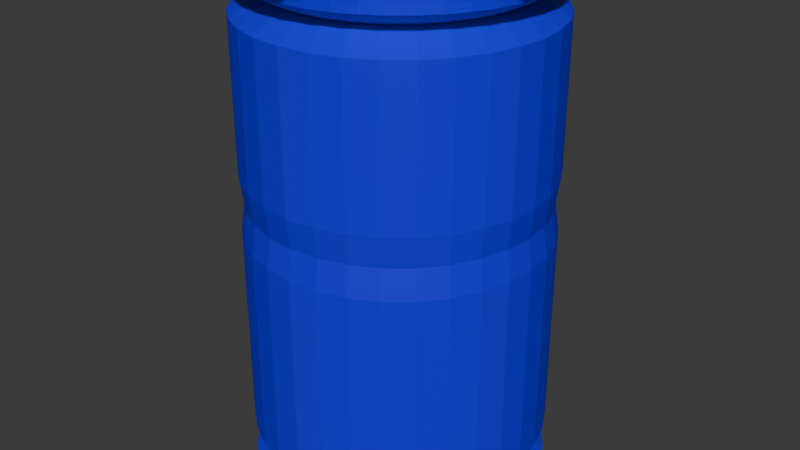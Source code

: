 # Source: cuboazul.blend  (saved by Blender 4.5.90; exported with 4.5.12 LTS)
import bpy
from mathutils import Matrix  # noqa: F401  (used for matrix-valued properties, if any)

bpy.ops.wm.read_factory_settings(use_empty=True)
scene = bpy.context.scene
scene.name = 'Scene'

# ---- collections
col_collection = bpy.data.collections.new('Collection'); scene.collection.children.link(col_collection)

# ---- materials (node trees are filled in below, after node groups)
mat_material_004 = bpy.data.materials.new('Material.004')

# ---- material node trees
mat_material_004.use_nodes = True; mat_material_004.node_tree.nodes.clear()
_N = mat_material_004.node_tree.nodes; _L = mat_material_004.node_tree.links
n0 = _N.new('ShaderNodeBsdfPrincipled'); n0.name = 'Principled BSDF'; n0.location = (-200, 100)
n0.inputs[0].default_value = (0.005851, 0.0, 0.8001, 1.0)
n1 = _N.new('ShaderNodeOutputMaterial'); n1.name = 'Material Output'; n1.location = (200, 100)
_L.new(n0.outputs[0], n1.inputs[0])
n1.is_active_output = True

# ---- world
world_world = bpy.data.worlds.new('World'); scene.world = world_world
world_world.use_nodes = True; world_world.node_tree.nodes.clear()
_N = world_world.node_tree.nodes; _L = world_world.node_tree.links
n0 = _N.new('ShaderNodeOutputWorld'); n0.name = 'World Output'; n0.location = (200, 100)
n1 = _N.new('ShaderNodeBackground'); n1.name = 'Background'; n1.location = (-200, 100)
n1.inputs[0].default_value = (0.05088, 0.05088, 0.05088, 1.0)
_L.new(n1.outputs[0], n0.inputs[0])
n0.is_active_output = True
world_world.color = (0.05088, 0.05088, 0.05088)
world_world.sun_shadow_jitter_overblur = 0.0

# ---- meshes
me_cylinder_003 = bpy.data.meshes.new('Cylinder.003')
me_cylinder_003.from_pydata([(0.0, 1.0, -1.0), (0.0, 1.0, 1.0), (0.1951, 0.9808, -1.0), (0.1951, 0.9808, 1.0), (0.3827, 0.9239, -1.0), (0.3827, 0.9239, 1.0), (0.5556, 0.8315, -1.0), (0.5556, 0.8315, 1.0), (0.7071, 0.7071, -1.0), (0.7071, 0.7071, 1.0), (0.8315, 0.5556, -1.0), (0.8315, 0.5556, 1.0), (0.9239, 0.3827, -1.0), (0.9239, 0.3827, 1.0), (0.9808, 0.1951, -1.0), (0.9808, 0.1951, 1.0), (1.0, 0.0, -1.0), (1.0, 0.0, 1.0), (0.9808, -0.1951, -1.0), (0.9808, -0.1951, 1.0), (0.9239, -0.3827, -1.0), (0.9239, -0.3827, 1.0), (0.8315, -0.5556, -1.0), (0.8315, -0.5556, 1.0), (0.7071, -0.7071, -1.0), (0.7071, -0.7071, 1.0), (0.5556, -0.8315, -1.0), (0.5556, -0.8315, 1.0), (0.3827, -0.9239, -1.0), (0.3827, -0.9239, 1.0), (0.1951, -0.9808, -1.0), (0.1951, -0.9808, 1.0), (0.0, -1.0, -1.0), (0.0, -1.0, 1.0), (-0.1951, -0.9808, -1.0), (-0.1951, -0.9808, 1.0), (-0.3827, -0.9239, -1.0), (-0.3827, -0.9239, 1.0), (-0.5556, -0.8315, -1.0), (-0.5556, -0.8315, 1.0), (-0.7071, -0.7071, -1.0), (-0.7071, -0.7071, 1.0), (-0.8315, -0.5556, -1.0), (-0.8315, -0.5556, 1.0), (-0.9239, -0.3827, -1.0), (-0.9239, -0.3827, 1.0), (-0.9808, -0.1951, -1.0), (-0.9808, -0.1951, 1.0), (-1.0, 0.0, -1.0), (-1.0, 0.0, 1.0), (-0.9808, 0.1951, -1.0), (-0.9808, 0.1951, 1.0), (-0.9239, 0.3827, -1.0), (-0.9239, 0.3827, 1.0), (-0.8315, 0.5556, -1.0), (-0.8315, 0.5556, 1.0), (-0.7071, 0.7071, -1.0), (-0.7071, 0.7071, 1.0), (-0.5556, 0.8315, -1.0), (-0.5556, 0.8315, 1.0), (-0.3827, 0.9239, -1.0), (-0.3827, 0.9239, 1.0), (-0.1951, 0.9808, -1.0), (-0.1951, 0.9808, 1.0), (1.289e-08, 0.7837, -0.8955), (0.1529, 0.7687, -0.8955), (0.2999, 0.7241, -0.8955), (0.4354, 0.6516, -0.8955), (0.5542, 0.5542, -0.8955), (0.6516, 0.4354, -0.8955), (0.7241, 0.2999, -0.8955), (0.7687, 0.1529, -0.8955), (0.7837, -2.063e-07, -0.8955), (0.7687, -0.1529, -0.8955), (0.7241, -0.2999, -0.8955), (0.6516, -0.4354, -0.8955), (0.5542, -0.5542, -0.8955), (0.4354, -0.6516, -0.8955), (0.2999, -0.7241, -0.8955), (0.1529, -0.7687, -0.8955), (1.289e-08, -0.7837, -0.8955), (-0.1529, -0.7687, -0.8955), (-0.2999, -0.7241, -0.8955), (-0.4354, -0.6516, -0.8955), (-0.5542, -0.5542, -0.8955), (-0.6516, -0.4354, -0.8955), (-0.7241, -0.2999, -0.8955), (-0.7687, -0.1529, -0.8955), (-0.7837, -2.063e-07, -0.8955), (-0.7687, 0.1529, -0.8955), (-0.7241, 0.2999, -0.8955), (-0.6516, 0.4354, -0.8955), (-0.5542, 0.5542, -0.8955), (-0.4354, 0.6516, -0.8955), (-0.2999, 0.7241, -0.8955), (-0.1529, 0.7687, -0.8955), (0.0, 1.0, -0.8275), (0.1951, 0.9808, -0.8275), (0.3827, 0.9239, -0.8275), (0.5556, 0.8315, -0.8275), (0.7071, 0.7071, -0.8275), (0.8315, 0.5556, -0.8275), (0.9239, 0.3827, -0.8275), (0.9808, 0.1951, -0.8275), (1.0, 0.0, -0.8275), (0.9808, -0.1951, -0.8275), (0.9239, -0.3827, -0.8275), (0.8315, -0.5556, -0.8275), (0.7071, -0.7071, -0.8275), (0.5556, -0.8315, -0.8275), (0.3827, -0.9239, -0.8275), (0.1951, -0.9808, -0.8275), (0.0, -1.0, -0.8275), (-0.1951, -0.9808, -0.8275), (-0.3827, -0.9239, -0.8275), (-0.5556, -0.8315, -0.8275), (-0.7071, -0.7071, -0.8275), (-0.8315, -0.5556, -0.8275), (-0.9239, -0.3827, -0.8275), (-0.9808, -0.1951, -0.8275), (-1.0, 0.0, -0.8275), (-0.9808, 0.1951, -0.8275), (-0.9239, 0.3827, -0.8275), (-0.8315, 0.5556, -0.8275), (-0.7071, 0.7071, -0.8275), (-0.5556, 0.8315, -0.8275), (-0.3827, 0.9239, -0.8275), (-0.1951, 0.9808, -0.8275), (1.085e-08, 0.818, 0.9395), (0.1596, 0.8023, 0.9395), (0.3131, 0.7558, 0.9395), (0.4545, 0.6802, 0.9395), (0.5784, 0.5784, 0.9395), (0.6802, 0.4545, 0.9395), (0.7558, 0.313, 0.9395), (0.8023, 0.1596, 0.9395), (0.818, -1.735e-07, 0.9395), (0.8023, -0.1596, 0.9395), (0.7558, -0.3131, 0.9395), (0.6802, -0.4545, 0.9395), (0.5784, -0.5784, 0.9395), (0.4545, -0.6802, 0.9395), (0.3131, -0.7558, 0.9395), (0.1596, -0.8023, 0.9395), (1.085e-08, -0.818, 0.9395), (-0.1596, -0.8023, 0.9395), (-0.3131, -0.7558, 0.9395), (-0.4545, -0.6802, 0.9395), (-0.5784, -0.5784, 0.9395), (-0.6802, -0.4545, 0.9395), (-0.7558, -0.3131, 0.9395), (-0.8023, -0.1596, 0.9395), (-0.818, -1.735e-07, 0.9395), (-0.8023, 0.1596, 0.9395), (-0.7558, 0.313, 0.9395), (-0.6802, 0.4545, 0.9395), (-0.5784, 0.5784, 0.9395), (-0.4545, 0.6802, 0.9395), (-0.3131, 0.7558, 0.9395), (-0.1596, 0.8023, 0.9395), (0.1951, 0.9808, 0.863), (0.3827, 0.9239, 0.863), (0.5556, 0.8315, 0.863), (0.7071, 0.7071, 0.863), (0.8315, 0.5556, 0.863), (0.9239, 0.3827, 0.863), (0.9808, 0.1951, 0.863), (1.0, 0.0, 0.863), (0.9808, -0.1951, 0.863), (0.9239, -0.3827, 0.863), (0.8315, -0.5556, 0.863), (0.7071, -0.7071, 0.863), (0.5556, -0.8315, 0.863), (0.3827, -0.9239, 0.863), (0.1951, -0.9808, 0.863), (0.0, -1.0, 0.863), (-0.1951, -0.9808, 0.863), (-0.3827, -0.9239, 0.863), (-0.5556, -0.8315, 0.863), (-0.7071, -0.7071, 0.863), (-0.8315, -0.5556, 0.863), (-0.9239, -0.3827, 0.863), (-0.9808, -0.1951, 0.863), (-1.0, 0.0, 0.863), (-0.9808, 0.1951, 0.863), (-0.9239, 0.3827, 0.863), (-0.8315, 0.5556, 0.863), (-0.7071, 0.7071, 0.863), (-0.5556, 0.8315, 0.863), (-0.3827, 0.9239, 0.863), (-0.1951, 0.9808, 0.863), (0.0, 1.0, 0.863), (0.1951, 0.9808, 0.2585), (0.3827, 0.9239, 0.2585), (0.5556, 0.8315, 0.2585), (0.7071, 0.7071, 0.2585), (0.8315, 0.5556, 0.2585), (0.9239, 0.3827, 0.2585), (0.9808, 0.1951, 0.2585), (1.0, 0.0, 0.2585), (0.9808, -0.1951, 0.2585), (0.9239, -0.3827, 0.2585), (0.8315, -0.5556, 0.2585), (0.7071, -0.7071, 0.2585), (0.5556, -0.8315, 0.2585), (0.3827, -0.9239, 0.2585), (0.1951, -0.9808, 0.2585), (0.0, -1.0, 0.2585), (-0.1951, -0.9808, 0.2585), (-0.3827, -0.9239, 0.2585), (-0.5556, -0.8315, 0.2585), (-0.7071, -0.7071, 0.2585), (-0.8315, -0.5556, 0.2585), (-0.9239, -0.3827, 0.2585), (-0.9808, -0.1951, 0.2585), (-1.0, 0.0, 0.2585), (-0.9808, 0.1951, 0.2585), (-0.9239, 0.3827, 0.2585), (-0.8315, 0.5556, 0.2585), (-0.7071, 0.7071, 0.2585), (-0.5556, 0.8315, 0.2585), (-0.3827, 0.9239, 0.2585), (-0.1951, 0.9808, 0.2585), (0.0, 1.0, 0.2585), (0.1951, 0.9808, 0.01636), (0.3827, 0.9239, 0.01636), (0.5556, 0.8315, 0.01636), (0.7071, 0.7071, 0.01636), (0.8315, 0.5556, 0.01636), (0.9239, 0.3827, 0.01636), (0.9808, 0.1951, 0.01636), (1.0, 0.0, 0.01636), (0.9808, -0.1951, 0.01636), (0.9239, -0.3827, 0.01636), (0.8315, -0.5556, 0.01636), (0.7071, -0.7071, 0.01636), (0.5556, -0.8315, 0.01636), (0.3827, -0.9239, 0.01636), (0.1951, -0.9808, 0.01636), (0.0, -1.0, 0.01636), (-0.1951, -0.9808, 0.01636), (-0.3827, -0.9239, 0.01636), (-0.5556, -0.8315, 0.01636), (-0.7071, -0.7071, 0.01636), (-0.8315, -0.5556, 0.01636), (-0.9239, -0.3827, 0.01636), (-0.9808, -0.1951, 0.01636), (-1.0, 0.0, 0.01636), (-0.9808, 0.1951, 0.01636), (-0.9239, 0.3827, 0.01636), (-0.8315, 0.5556, 0.01636), (-0.7071, 0.7071, 0.01636), (-0.5556, 0.8315, 0.01636), (-0.3827, 0.9239, 0.01636), (-0.1951, 0.9808, 0.01636), (0.0, 1.0, 0.01636), (1.716e-09, 0.9712, 0.1356), (0.1895, 0.9525, 0.1356), (0.3717, 0.8973, 0.1356), (0.5396, 0.8075, 0.1356), (0.6867, 0.6867, 0.1356), (0.8075, 0.5396, 0.1356), (0.8973, 0.3717, 0.1356), (0.9525, 0.1895, 0.1356), (0.9712, -2.746e-08, 0.1356), (0.9525, -0.1895, 0.1356), (0.8973, -0.3717, 0.1356), (0.8075, -0.5396, 0.1356), (0.6867, -0.6867, 0.1356), (0.5396, -0.8075, 0.1356), (0.3717, -0.8973, 0.1356), (0.1895, -0.9525, 0.1356), (1.716e-09, -0.9712, 0.1356), (-0.1895, -0.9525, 0.1356), (-0.3717, -0.8973, 0.1356), (-0.5396, -0.8075, 0.1356), (-0.6867, -0.6867, 0.1356), (-0.8075, -0.5396, 0.1356), (-0.8973, -0.3717, 0.1356), (-0.9525, -0.1895, 0.1356), (-0.9712, -2.746e-08, 0.1356), (-0.9525, 0.1895, 0.1356), (-0.8973, 0.3717, 0.1356), (-0.8075, 0.5396, 0.1356), (-0.6867, 0.6867, 0.1356), (-0.5396, 0.8075, 0.1356), (-0.3717, 0.8973, 0.1356), (-0.1895, 0.9525, 0.1356)], [], [(128, 1, 3, 129), (129, 3, 5, 130), (130, 5, 7, 131), (131, 7, 9, 132), (132, 9, 11, 133), (133, 11, 13, 134), (134, 13, 15, 135), (135, 15, 17, 136), (136, 17, 19, 137), (137, 19, 21, 138), (138, 21, 23, 139), (139, 23, 25, 140), (140, 25, 27, 141), (141, 27, 29, 142), (142, 29, 31, 143), (143, 31, 33, 144), (144, 33, 35, 145), (145, 35, 37, 146), (146, 37, 39, 147), (147, 39, 41, 148), (148, 41, 43, 149), (149, 43, 45, 150), (150, 45, 47, 151), (151, 47, 49, 152), (152, 49, 51, 153), (153, 51, 53, 154), (154, 53, 55, 155), (155, 55, 57, 156), (156, 57, 59, 157), (157, 59, 61, 158), (158, 61, 63, 159), (159, 63, 1, 128), (0, 2, 4, 6, 8, 10, 12, 14, 16, 18, 20, 22, 24, 26, 28, 30, 32, 34, 36, 38, 40, 42, 44, 46, 48, 50, 52, 54, 56, 58, 60, 62), (62, 95, 64, 0), (60, 94, 95, 62), (58, 93, 94, 60), (56, 92, 93, 58), (54, 91, 92, 56), (52, 90, 91, 54), (50, 89, 90, 52), (48, 88, 89, 50), (46, 87, 88, 48), (44, 86, 87, 46), (42, 85, 86, 44), (40, 84, 85, 42), (38, 83, 84, 40), (36, 82, 83, 38), (34, 81, 82, 36), (32, 80, 81, 34), (30, 79, 80, 32), (28, 78, 79, 30), (26, 77, 78, 28), (24, 76, 77, 26), (22, 75, 76, 24), (20, 74, 75, 22), (18, 73, 74, 20), (16, 72, 73, 18), (14, 71, 72, 16), (12, 70, 71, 14), (10, 69, 70, 12), (8, 68, 69, 10), (6, 67, 68, 8), (4, 66, 67, 6), (2, 65, 66, 4), (0, 64, 65, 2), (95, 127, 96, 64), (94, 126, 127, 95), (93, 125, 126, 94), (92, 124, 125, 93), (91, 123, 124, 92), (90, 122, 123, 91), (89, 121, 122, 90), (88, 120, 121, 89), (87, 119, 120, 88), (86, 118, 119, 87), (85, 117, 118, 86), (84, 116, 117, 85), (83, 115, 116, 84), (82, 114, 115, 83), (81, 113, 114, 82), (80, 112, 113, 81), (79, 111, 112, 80), (78, 110, 111, 79), (77, 109, 110, 78), (76, 108, 109, 77), (75, 107, 108, 76), (74, 106, 107, 75), (73, 105, 106, 74), (72, 104, 105, 73), (71, 103, 104, 72), (70, 102, 103, 71), (69, 101, 102, 70), (68, 100, 101, 69), (67, 99, 100, 68), (66, 98, 99, 67), (65, 97, 98, 66), (64, 96, 97, 65), (190, 159, 128, 191), (189, 158, 159, 190), (188, 157, 158, 189), (187, 156, 157, 188), (186, 155, 156, 187), (185, 154, 155, 186), (184, 153, 154, 185), (183, 152, 153, 184), (182, 151, 152, 183), (181, 150, 151, 182), (180, 149, 150, 181), (179, 148, 149, 180), (178, 147, 148, 179), (177, 146, 147, 178), (176, 145, 146, 177), (175, 144, 145, 176), (174, 143, 144, 175), (173, 142, 143, 174), (172, 141, 142, 173), (171, 140, 141, 172), (170, 139, 140, 171), (169, 138, 139, 170), (168, 137, 138, 169), (167, 136, 137, 168), (166, 135, 136, 167), (165, 134, 135, 166), (164, 133, 134, 165), (163, 132, 133, 164), (162, 131, 132, 163), (161, 130, 131, 162), (160, 129, 130, 161), (191, 128, 129, 160), (223, 191, 160, 192), (192, 160, 161, 193), (193, 161, 162, 194), (194, 162, 163, 195), (195, 163, 164, 196), (196, 164, 165, 197), (197, 165, 166, 198), (198, 166, 167, 199), (199, 167, 168, 200), (200, 168, 169, 201), (201, 169, 170, 202), (202, 170, 171, 203), (203, 171, 172, 204), (204, 172, 173, 205), (205, 173, 174, 206), (206, 174, 175, 207), (207, 175, 176, 208), (208, 176, 177, 209), (209, 177, 178, 210), (210, 178, 179, 211), (211, 179, 180, 212), (212, 180, 181, 213), (213, 181, 182, 214), (214, 182, 183, 215), (215, 183, 184, 216), (216, 184, 185, 217), (217, 185, 186, 218), (218, 186, 187, 219), (219, 187, 188, 220), (220, 188, 189, 221), (221, 189, 190, 222), (222, 190, 191, 223), (287, 222, 223, 256), (286, 221, 222, 287), (285, 220, 221, 286), (284, 219, 220, 285), (283, 218, 219, 284), (282, 217, 218, 283), (281, 216, 217, 282), (280, 215, 216, 281), (279, 214, 215, 280), (278, 213, 214, 279), (277, 212, 213, 278), (276, 211, 212, 277), (275, 210, 211, 276), (274, 209, 210, 275), (273, 208, 209, 274), (272, 207, 208, 273), (271, 206, 207, 272), (270, 205, 206, 271), (269, 204, 205, 270), (268, 203, 204, 269), (267, 202, 203, 268), (266, 201, 202, 267), (265, 200, 201, 266), (264, 199, 200, 265), (263, 198, 199, 264), (262, 197, 198, 263), (261, 196, 197, 262), (260, 195, 196, 261), (259, 194, 195, 260), (258, 193, 194, 259), (257, 192, 193, 258), (256, 223, 192, 257), (96, 255, 224, 97), (97, 224, 225, 98), (98, 225, 226, 99), (99, 226, 227, 100), (100, 227, 228, 101), (101, 228, 229, 102), (102, 229, 230, 103), (103, 230, 231, 104), (104, 231, 232, 105), (105, 232, 233, 106), (106, 233, 234, 107), (107, 234, 235, 108), (108, 235, 236, 109), (109, 236, 237, 110), (110, 237, 238, 111), (111, 238, 239, 112), (112, 239, 240, 113), (113, 240, 241, 114), (114, 241, 242, 115), (115, 242, 243, 116), (116, 243, 244, 117), (117, 244, 245, 118), (118, 245, 246, 119), (119, 246, 247, 120), (120, 247, 248, 121), (121, 248, 249, 122), (122, 249, 250, 123), (123, 250, 251, 124), (124, 251, 252, 125), (125, 252, 253, 126), (126, 253, 254, 127), (127, 254, 255, 96), (255, 256, 257, 224), (224, 257, 258, 225), (225, 258, 259, 226), (226, 259, 260, 227), (227, 260, 261, 228), (228, 261, 262, 229), (229, 262, 263, 230), (230, 263, 264, 231), (231, 264, 265, 232), (232, 265, 266, 233), (233, 266, 267, 234), (234, 267, 268, 235), (235, 268, 269, 236), (236, 269, 270, 237), (237, 270, 271, 238), (238, 271, 272, 239), (239, 272, 273, 240), (240, 273, 274, 241), (241, 274, 275, 242), (242, 275, 276, 243), (243, 276, 277, 244), (244, 277, 278, 245), (245, 278, 279, 246), (246, 279, 280, 247), (247, 280, 281, 248), (248, 281, 282, 249), (249, 282, 283, 250), (250, 283, 284, 251), (251, 284, 285, 252), (252, 285, 286, 253), (253, 286, 287, 254), (254, 287, 256, 255)])
_uv = me_cylinder_003.uv_layers.new(name='UVMap')
_uv.uv.foreach_set('vector', [1.0, 0.9849, 1.0, 1.0, 0.9688, 1.0, 0.9688, 0.9849, 0.9688, 0.9849, 0.9688, 1.0, 0.9375, 1.0, 0.9375, 0.9849, 0.9375, 0.9849, 0.9375, 1.0, 0.9062, 1.0, 0.9062, 0.9849, 0.9062, 0.9849, 0.9062, 1.0, 0.875, 1.0, 0.875, 0.9849, 0.875, 0.9849, 0.875, 1.0, 0.8438, 1.0, 0.8438, 0.9849, 0.8438, 0.9849, 0.8438, 1.0, 0.8125, 1.0, 0.8125, 0.9849, 0.8125, 0.9849, 0.8125, 1.0, 0.7812, 1.0, 0.7812, 0.9849, 0.7812, 0.9849, 0.7812, 1.0, 0.75, 1.0, 0.75, 0.9849, 0.75, 0.9849, 0.75, 1.0, 0.7188, 1.0, 0.7188, 0.9849, 0.7188, 0.9849, 0.7188, 1.0, 0.6875, 1.0, 0.6875, 0.9849, 0.6875, 0.9849, 0.6875, 1.0, 0.6562, 1.0, 0.6562, 0.9849, 0.6562, 0.9849, 0.6562, 1.0, 0.625, 1.0, 0.625, 0.9849, 0.625, 0.9849, 0.625, 1.0, 0.5938, 1.0, 0.5938, 0.9849, 0.5938, 0.9849, 0.5938, 1.0, 0.5625, 1.0, 0.5625, 0.9849, 0.5625, 0.9849, 0.5625, 1.0, 0.5312, 1.0, 0.5312, 0.9849, 0.5312, 0.9849, 0.5312, 1.0, 0.5, 1.0, 0.5, 0.9849, 0.5, 0.9849, 0.5, 1.0, 0.4688, 1.0, 0.4688, 0.9849, 0.4688, 0.9849, 0.4688, 1.0, 0.4375, 1.0, 0.4375, 0.9849, 0.4375, 0.9849, 0.4375, 1.0, 0.4062, 1.0, 0.4062, 0.9849, 0.4062, 0.9849, 0.4062, 1.0, 0.375, 1.0, 0.375, 0.9849, 0.375, 0.9849, 0.375, 1.0, 0.3438, 1.0, 0.3438, 0.9849, 0.3438, 0.9849, 0.3438, 1.0, 0.3125, 1.0, 0.3125, 0.9849, 0.3125, 0.9849, 0.3125, 1.0, 0.2812, 1.0, 0.2812, 0.9849, 0.2812, 0.9849, 0.2812, 1.0, 0.25, 1.0, 0.25, 0.9849, 0.25, 0.9849, 0.25, 1.0, 0.2188, 1.0, 0.2188, 0.9849, 0.2188, 0.9849, 0.2188, 1.0, 0.1875, 1.0, 0.1875, 0.9849, 0.1875, 0.9849, 0.1875, 1.0, 0.1562, 1.0, 0.1562, 0.9849, 0.1562, 0.9849, 0.1562, 1.0, 0.125, 1.0, 0.125, 0.9849, 0.125, 0.9849, 0.125, 1.0, 0.09375, 1.0, 0.09375, 0.9849, 0.09375, 0.9849, 0.09375, 1.0, 0.0625, 1.0, 0.0625, 0.9849, 0.0625, 0.9849, 0.0625, 1.0, 0.03125, 1.0, 0.03125, 0.9849, 0.03125, 0.9849, 0.03125, 1.0, 0.0, 1.0, 0.0, 0.9849, 0.75, 0.49, 0.7968, 0.4854, 0.8418, 0.4717, 0.8833, 0.4496, 0.9197, 0.4197, 0.9496, 0.3833, 0.9717, 0.3418, 0.9854, 0.2968, 0.99, 0.25, 0.9854, 0.2032, 0.9717, 0.1582, 0.9496, 0.1167, 0.9197, 0.08029, 0.8833, 0.05045, 0.8418, 0.02827, 0.7968, 0.01461, 0.75, 0.01, 0.7032, 0.01461, 0.6582, 0.02827, 0.6167, 0.05045, 0.5803, 0.08029, 0.5504, 0.1167, 0.5283, 0.1582, 0.5146, 0.2032, 0.51, 0.25, 0.5146, 0.2968, 0.5283, 0.3418, 0.5504, 0.3833, 0.5803, 0.4197, 0.6167, 0.4496, 0.6582, 0.4717, 0.7032, 0.4854, 0.03125, 0.5, 0.03125, 0.5261, 0.0, 0.5261, 0.0, 0.5, 0.0625, 0.5, 0.0625, 0.5261, 0.03125, 0.5261, 0.03125, 0.5, 0.09375, 0.5, 0.09375, 0.5261, 0.0625, 0.5261, 0.0625, 0.5, 0.125, 0.5, 0.125, 0.5261, 0.09375, 0.5261, 0.09375, 0.5, 0.1562, 0.5, 0.1562, 0.5261, 0.125, 0.5261, 0.125, 0.5, 0.1875, 0.5, 0.1875, 0.5261, 0.1562, 0.5261, 0.1562, 0.5, 0.2188, 0.5, 0.2188, 0.5261, 0.1875, 0.5261, 0.1875, 0.5, 0.25, 0.5, 0.25, 0.5261, 0.2188, 0.5261, 0.2188, 0.5, 0.2812, 0.5, 0.2812, 0.5261, 0.25, 0.5261, 0.25, 0.5, 0.3125, 0.5, 0.3125, 0.5261, 0.2812, 0.5261, 0.2812, 0.5, 0.3438, 0.5, 0.3438, 0.5261, 0.3125, 0.5261, 0.3125, 0.5, 0.375, 0.5, 0.375, 0.5261, 0.3438, 0.5261, 0.3438, 0.5, 0.4062, 0.5, 0.4062, 0.5261, 0.375, 0.5261, 0.375, 0.5, 0.4375, 0.5, 0.4375, 0.5261, 0.4062, 0.5261, 0.4062, 0.5, 0.4688, 0.5, 0.4688, 0.5261, 0.4375, 0.5261, 0.4375, 0.5, 0.5, 0.5, 0.5, 0.5261, 0.4688, 0.5261, 0.4688, 0.5, 0.5312, 0.5, 0.5312, 0.5261, 0.5, 0.5261, 0.5, 0.5, 0.5625, 0.5, 0.5625, 0.5261, 0.5312, 0.5261, 0.5312, 0.5, 0.5938, 0.5, 0.5938, 0.5261, 0.5625, 0.5261, 0.5625, 0.5, 0.625, 0.5, 0.625, 0.5261, 0.5938, 0.5261, 0.5938, 0.5, 0.6562, 0.5, 0.6562, 0.5261, 0.625, 0.5261, 0.625, 0.5, 0.6875, 0.5, 0.6875, 0.5261, 0.6562, 0.5261, 0.6562, 0.5, 0.7188, 0.5, 0.7188, 0.5261, 0.6875, 0.5261, 0.6875, 0.5, 0.75, 0.5, 0.75, 0.5261, 0.7188, 0.5261, 0.7188, 0.5, 0.7812, 0.5, 0.7812, 0.5261, 0.75, 0.5261, 0.75, 0.5, 0.8125, 0.5, 0.8125, 0.5261, 0.7812, 0.5261, 0.7812, 0.5, 0.8438, 0.5, 0.8438, 0.5261, 0.8125, 0.5261, 0.8125, 0.5, 0.875, 0.5, 0.875, 0.5261, 0.8438, 0.5261, 0.8438, 0.5, 0.9062, 0.5, 0.9062, 0.5261, 0.875, 0.5261, 0.875, 0.5, 0.9375, 0.5, 0.9375, 0.5261, 0.9062, 0.5261, 0.9062, 0.5, 0.9688, 0.5, 0.9688, 0.5261, 0.9375, 0.5261, 0.9375, 0.5, 1.0, 0.5, 1.0, 0.5261, 0.9688, 0.5261, 0.9688, 0.5, 0.03125, 0.5261, 0.03125, 0.5431, 0.0, 0.5431, 0.0, 0.5261, 0.0625, 0.5261, 0.0625, 0.5431, 0.03125, 0.5431, 0.03125, 0.5261, 0.09375, 0.5261, 0.09375, 0.5431, 0.0625, 0.5431, 0.0625, 0.5261, 0.125, 0.5261, 0.125, 0.5431, 0.09375, 0.5431, 0.09375, 0.5261, 0.1562, 0.5261, 0.1562, 0.5431, 0.125, 0.5431, 0.125, 0.5261, 0.1875, 0.5261, 0.1875, 0.5431, 0.1562, 0.5431, 0.1562, 0.5261, 0.2188, 0.5261, 0.2188, 0.5431, 0.1875, 0.5431, 0.1875, 0.5261, 0.25, 0.5261, 0.25, 0.5431, 0.2188, 0.5431, 0.2188, 0.5261, 0.2812, 0.5261, 0.2812, 0.5431, 0.25, 0.5431, 0.25, 0.5261, 0.3125, 0.5261, 0.3125, 0.5431, 0.2812, 0.5431, 0.2812, 0.5261, 0.3438, 0.5261, 0.3438, 0.5431, 0.3125, 0.5431, 0.3125, 0.5261, 0.375, 0.5261, 0.375, 0.5431, 0.3438, 0.5431, 0.3438, 0.5261, 0.4062, 0.5261, 0.4062, 0.5431, 0.375, 0.5431, 0.375, 0.5261, 0.4375, 0.5261, 0.4375, 0.5431, 0.4062, 0.5431, 0.4062, 0.5261, 0.4688, 0.5261, 0.4688, 0.5431, 0.4375, 0.5431, 0.4375, 0.5261, 0.5, 0.5261, 0.5, 0.5431, 0.4688, 0.5431, 0.4688, 0.5261, 0.5312, 0.5261, 0.5312, 0.5431, 0.5, 0.5431, 0.5, 0.5261, 0.5625, 0.5261, 0.5625, 0.5431, 0.5312, 0.5431, 0.5312, 0.5261, 0.5938, 0.5261, 0.5938, 0.5431, 0.5625, 0.5431, 0.5625, 0.5261, 0.625, 0.5261, 0.625, 0.5431, 0.5938, 0.5431, 0.5938, 0.5261, 0.6562, 0.5261, 0.6562, 0.5431, 0.625, 0.5431, 0.625, 0.5261, 0.6875, 0.5261, 0.6875, 0.5431, 0.6562, 0.5431, 0.6562, 0.5261, 0.7188, 0.5261, 0.7188, 0.5431, 0.6875, 0.5431, 0.6875, 0.5261, 0.75, 0.5261, 0.75, 0.5431, 0.7188, 0.5431, 0.7188, 0.5261, 0.7812, 0.5261, 0.7812, 0.5431, 0.75, 0.5431, 0.75, 0.5261, 0.8125, 0.5261, 0.8125, 0.5431, 0.7812, 0.5431, 0.7812, 0.5261, 0.8438, 0.5261, 0.8438, 0.5431, 0.8125, 0.5431, 0.8125, 0.5261, 0.875, 0.5261, 0.875, 0.5431, 0.8438, 0.5431, 0.8438, 0.5261, 0.9062, 0.5261, 0.9062, 0.5431, 0.875, 0.5431, 0.875, 0.5261, 0.9375, 0.5261, 0.9375, 0.5431, 0.9062, 0.5431, 0.9062, 0.5261, 0.9688, 0.5261, 0.9688, 0.5431, 0.9375, 0.5431, 0.9375, 0.5261, 1.0, 0.5261, 1.0, 0.5431, 0.9688, 0.5431, 0.9688, 0.5261, 0.03125, 0.9658, 0.03125, 0.9849, 0.0, 0.9849, 0.0, 0.9658, 0.0625, 0.9658, 0.0625, 0.9849, 0.03125, 0.9849, 0.03125, 0.9658, 0.09375, 0.9658, 0.09375, 0.9849, 0.0625, 0.9849, 0.0625, 0.9658, 0.125, 0.9658, 0.125, 0.9849, 0.09375, 0.9849, 0.09375, 0.9658, 0.1562, 0.9658, 0.1562, 0.9849, 0.125, 0.9849, 0.125, 0.9658, 0.1875, 0.9658, 0.1875, 0.9849, 0.1562, 0.9849, 0.1562, 0.9658, 0.2188, 0.9658, 0.2188, 0.9849, 0.1875, 0.9849, 0.1875, 0.9658, 0.25, 0.9658, 0.25, 0.9849, 0.2188, 0.9849, 0.2188, 0.9658, 0.2812, 0.9658, 0.2812, 0.9849, 0.25, 0.9849, 0.25, 0.9658, 0.3125, 0.9658, 0.3125, 0.9849, 0.2812, 0.9849, 0.2812, 0.9658, 0.3438, 0.9658, 0.3438, 0.9849, 0.3125, 0.9849, 0.3125, 0.9658, 0.375, 0.9658, 0.375, 0.9849, 0.3438, 0.9849, 0.3438, 0.9658, 0.4062, 0.9658, 0.4062, 0.9849, 0.375, 0.9849, 0.375, 0.9658, 0.4375, 0.9658, 0.4375, 0.9849, 0.4062, 0.9849, 0.4062, 0.9658, 0.4688, 0.9658, 0.4688, 0.9849, 0.4375, 0.9849, 0.4375, 0.9658, 0.5, 0.9658, 0.5, 0.9849, 0.4688, 0.9849, 0.4688, 0.9658, 0.5312, 0.9658, 0.5312, 0.9849, 0.5, 0.9849, 0.5, 0.9658, 0.5625, 0.9658, 0.5625, 0.9849, 0.5312, 0.9849, 0.5312, 0.9658, 0.5938, 0.9658, 0.5938, 0.9849, 0.5625, 0.9849, 0.5625, 0.9658, 0.625, 0.9658, 0.625, 0.9849, 0.5938, 0.9849, 0.5938, 0.9658, 0.6562, 0.9658, 0.6562, 0.9849, 0.625, 0.9849, 0.625, 0.9658, 0.6875, 0.9658, 0.6875, 0.9849, 0.6562, 0.9849, 0.6562, 0.9658, 0.7188, 0.9658, 0.7188, 0.9849, 0.6875, 0.9849, 0.6875, 0.9658, 0.75, 0.9658, 0.75, 0.9849, 0.7188, 0.9849, 0.7188, 0.9658, 0.7812, 0.9658, 0.7812, 0.9849, 0.75, 0.9849, 0.75, 0.9658, 0.8125, 0.9658, 0.8125, 0.9849, 0.7812, 0.9849, 0.7812, 0.9658, 0.8438, 0.9658, 0.8438, 0.9849, 0.8125, 0.9849, 0.8125, 0.9658, 0.875, 0.9658, 0.875, 0.9849, 0.8438, 0.9849, 0.8438, 0.9658, 0.9062, 0.9658, 0.9062, 0.9849, 0.875, 0.9849, 0.875, 0.9658, 0.9375, 0.9658, 0.9375, 0.9849, 0.9062, 0.9849, 0.9062, 0.9658, 0.9688, 0.9658, 0.9688, 0.9849, 0.9375, 0.9849, 0.9375, 0.9658, 1.0, 0.9658, 1.0, 0.9849, 0.9688, 0.9849, 0.9688, 0.9658, 1.0, 0.8146, 1.0, 0.9658, 0.9688, 0.9658, 0.9687, 0.8146, 0.9687, 0.8146, 0.9688, 0.9658, 0.9375, 0.9658, 0.9375, 0.8146, 0.9375, 0.8146, 0.9375, 0.9658, 0.9062, 0.9658, 0.9062, 0.8146, 0.9062, 0.8146, 0.9062, 0.9658, 0.875, 0.9658, 0.875, 0.8146, 0.875, 0.8146, 0.875, 0.9658, 0.8438, 0.9658, 0.8438, 0.8146, 0.8438, 0.8146, 0.8438, 0.9658, 0.8125, 0.9658, 0.8125, 0.8146, 0.8125, 0.8146, 0.8125, 0.9658, 0.7812, 0.9658, 0.7812, 0.8146, 0.7812, 0.8146, 0.7812, 0.9658, 0.75, 0.9658, 0.75, 0.8146, 0.75, 0.8146, 0.75, 0.9658, 0.7188, 0.9658, 0.7188, 0.8146, 0.7188, 0.8146, 0.7188, 0.9658, 0.6875, 0.9658, 0.6875, 0.8146, 0.6875, 0.8146, 0.6875, 0.9658, 0.6562, 0.9658, 0.6562, 0.8146, 0.6562, 0.8146, 0.6562, 0.9658, 0.625, 0.9658, 0.625, 0.8146, 0.625, 0.8146, 0.625, 0.9658, 0.5938, 0.9658, 0.5938, 0.8146, 0.5938, 0.8146, 0.5938, 0.9658, 0.5625, 0.9658, 0.5625, 0.8146, 0.5625, 0.8146, 0.5625, 0.9658, 0.5312, 0.9658, 0.5312, 0.8146, 0.5312, 0.8146, 0.5312, 0.9658, 0.5, 0.9658, 0.5, 0.8146, 0.5, 0.8146, 0.5, 0.9658, 0.4688, 0.9658, 0.4688, 0.8146, 0.4688, 0.8146, 0.4688, 0.9658, 0.4375, 0.9658, 0.4375, 0.8146, 0.4375, 0.8146, 0.4375, 0.9658, 0.4062, 0.9658, 0.4062, 0.8146, 0.4062, 0.8146, 0.4062, 0.9658, 0.375, 0.9658, 0.375, 0.8146, 0.375, 0.8146, 0.375, 0.9658, 0.3438, 0.9658, 0.3438, 0.8146, 0.3438, 0.8146, 0.3438, 0.9658, 0.3125, 0.9658, 0.3125, 0.8146, 0.3125, 0.8146, 0.3125, 0.9658, 0.2812, 0.9658, 0.2812, 0.8146, 0.2812, 0.8146, 0.2812, 0.9658, 0.25, 0.9658, 0.25, 0.8146, 0.25, 0.8146, 0.25, 0.9658, 0.2188, 0.9658, 0.2188, 0.8146, 0.2188, 0.8146, 0.2188, 0.9658, 0.1875, 0.9658, 0.1875, 0.8146, 0.1875, 0.8146, 0.1875, 0.9658, 0.1562, 0.9658, 0.1562, 0.8146, 0.1562, 0.8146, 0.1562, 0.9658, 0.125, 0.9658, 0.125, 0.8146, 0.125, 0.8146, 0.125, 0.9658, 0.09375, 0.9658, 0.09375, 0.8146, 0.09375, 0.8146, 0.09375, 0.9658, 0.0625, 0.9658, 0.0625, 0.8146, 0.0625, 0.8146, 0.0625, 0.9658, 0.03125, 0.9658, 0.03125, 0.8146, 0.03125, 0.8146, 0.03125, 0.9658, 0.0, 0.9658, 0.0, 0.8146, 0.03125, 0.7839, 0.03125, 0.8146, 0.0, 0.8146, 0.0, 0.7839, 0.0625, 0.7839, 0.0625, 0.8146, 0.03125, 0.8146, 0.03125, 0.7839, 0.09375, 0.7839, 0.09375, 0.8146, 0.0625, 0.8146, 0.0625, 0.7839, 0.125, 0.7839, 0.125, 0.8146, 0.09375, 0.8146, 0.09375, 0.7839, 0.1562, 0.7839, 0.1562, 0.8146, 0.125, 0.8146, 0.125, 0.7839, 0.1875, 0.7839, 0.1875, 0.8146, 0.1562, 0.8146, 0.1562, 0.7839, 0.2187, 0.7839, 0.2188, 0.8146, 0.1875, 0.8146, 0.1875, 0.7839, 0.25, 0.7839, 0.25, 0.8146, 0.2188, 0.8146, 0.2187, 0.7839, 0.2812, 0.7839, 0.2812, 0.8146, 0.25, 0.8146, 0.25, 0.7839, 0.3125, 0.7839, 0.3125, 0.8146, 0.2812, 0.8146, 0.2812, 0.7839, 0.3438, 0.7839, 0.3438, 0.8146, 0.3125, 0.8146, 0.3125, 0.7839, 0.375, 0.7839, 0.375, 0.8146, 0.3438, 0.8146, 0.3438, 0.7839, 0.4062, 0.7839, 0.4062, 0.8146, 0.375, 0.8146, 0.375, 0.7839, 0.4375, 0.7839, 0.4375, 0.8146, 0.4062, 0.8146, 0.4062, 0.7839, 0.4688, 0.7839, 0.4688, 0.8146, 0.4375, 0.8146, 0.4375, 0.7839, 0.5, 0.7839, 0.5, 0.8146, 0.4688, 0.8146, 0.4688, 0.7839, 0.5312, 0.7839, 0.5312, 0.8146, 0.5, 0.8146, 0.5, 0.7839, 0.5625, 0.7839, 0.5625, 0.8146, 0.5312, 0.8146, 0.5312, 0.7839, 0.5938, 0.7839, 0.5938, 0.8146, 0.5625, 0.8146, 0.5625, 0.7839, 0.625, 0.7839, 0.625, 0.8146, 0.5938, 0.8146, 0.5938, 0.7839, 0.6562, 0.7839, 0.6562, 0.8146, 0.625, 0.8146, 0.625, 0.7839, 0.6875, 0.7839, 0.6875, 0.8146, 0.6562, 0.8146, 0.6562, 0.7839, 0.7188, 0.7839, 0.7188, 0.8146, 0.6875, 0.8146, 0.6875, 0.7839, 0.75, 0.7839, 0.75, 0.8146, 0.7188, 0.8146, 0.7188, 0.7839, 0.7812, 0.7839, 0.7812, 0.8146, 0.75, 0.8146, 0.75, 0.7839, 0.8125, 0.7839, 0.8125, 0.8146, 0.7812, 0.8146, 0.7812, 0.7839, 0.8438, 0.7839, 0.8438, 0.8146, 0.8125, 0.8146, 0.8125, 0.7839, 0.875, 0.7839, 0.875, 0.8146, 0.8438, 0.8146, 0.8438, 0.7839, 0.9062, 0.7839, 0.9062, 0.8146, 0.875, 0.8146, 0.875, 0.7839, 0.9375, 0.7839, 0.9375, 0.8146, 0.9062, 0.8146, 0.9062, 0.7839, 0.9688, 0.7839, 0.9687, 0.8146, 0.9375, 0.8146, 0.9375, 0.7839, 1.0, 0.7839, 1.0, 0.8146, 0.9687, 0.8146, 0.9688, 0.7839, 1.0, 0.5431, 1.0, 0.7541, 0.9688, 0.7541, 0.9688, 0.5431, 0.9688, 0.5431, 0.9688, 0.7541, 0.9375, 0.7541, 0.9375, 0.5431, 0.9375, 0.5431, 0.9375, 0.7541, 0.9062, 0.7541, 0.9062, 0.5431, 0.9062, 0.5431, 0.9062, 0.7541, 0.875, 0.7541, 0.875, 0.5431, 0.875, 0.5431, 0.875, 0.7541, 0.8438, 0.7541, 0.8438, 0.5431, 0.8438, 0.5431, 0.8438, 0.7541, 0.8125, 0.7541, 0.8125, 0.5431, 0.8125, 0.5431, 0.8125, 0.7541, 0.7813, 0.7541, 0.7812, 0.5431, 0.7812, 0.5431, 0.7813, 0.7541, 0.75, 0.7541, 0.75, 0.5431, 0.75, 0.5431, 0.75, 0.7541, 0.7188, 0.7541, 0.7188, 0.5431, 0.7188, 0.5431, 0.7188, 0.7541, 0.6875, 0.7541, 0.6875, 0.5431, 0.6875, 0.5431, 0.6875, 0.7541, 0.6562, 0.7541, 0.6562, 0.5431, 0.6562, 0.5431, 0.6562, 0.7541, 0.625, 0.7541, 0.625, 0.5431, 0.625, 0.5431, 0.625, 0.7541, 0.5938, 0.7541, 0.5938, 0.5431, 0.5938, 0.5431, 0.5938, 0.7541, 0.5625, 0.7541, 0.5625, 0.5431, 0.5625, 0.5431, 0.5625, 0.7541, 0.5312, 0.7541, 0.5312, 0.5431, 0.5312, 0.5431, 0.5312, 0.7541, 0.5, 0.7541, 0.5, 0.5431, 0.5, 0.5431, 0.5, 0.7541, 0.4688, 0.7541, 0.4688, 0.5431, 0.4688, 0.5431, 0.4688, 0.7541, 0.4375, 0.7541, 0.4375, 0.5431, 0.4375, 0.5431, 0.4375, 0.7541, 0.4062, 0.7541, 0.4062, 0.5431, 0.4062, 0.5431, 0.4062, 0.7541, 0.375, 0.7541, 0.375, 0.5431, 0.375, 0.5431, 0.375, 0.7541, 0.3438, 0.7541, 0.3438, 0.5431, 0.3438, 0.5431, 0.3438, 0.7541, 0.3125, 0.7541, 0.3125, 0.5431, 0.3125, 0.5431, 0.3125, 0.7541, 0.2812, 0.7541, 0.2812, 0.5431, 0.2812, 0.5431, 0.2812, 0.7541, 0.25, 0.7541, 0.25, 0.5431, 0.25, 0.5431, 0.25, 0.7541, 0.2188, 0.7541, 0.2188, 0.5431, 0.2188, 0.5431, 0.2188, 0.7541, 0.1875, 0.7541, 0.1875, 0.5431, 0.1875, 0.5431, 0.1875, 0.7541, 0.1562, 0.7541, 0.1562, 0.5431, 0.1562, 0.5431, 0.1562, 0.7541, 0.125, 0.7541, 0.125, 0.5431, 0.125, 0.5431, 0.125, 0.7541, 0.09375, 0.7541, 0.09375, 0.5431, 0.09375, 0.5431, 0.09375, 0.7541, 0.0625, 0.7541, 0.0625, 0.5431, 0.0625, 0.5431, 0.0625, 0.7541, 0.03125, 0.7541, 0.03125, 0.5431, 0.03125, 0.5431, 0.03125, 0.7541, 0.0, 0.7541, 0.0, 0.5431, 1.0, 0.7541, 1.0, 0.7839, 0.9688, 0.7839, 0.9688, 0.7541, 0.9688, 0.7541, 0.9688, 0.7839, 0.9375, 0.7839, 0.9375, 0.7541, 0.9375, 0.7541, 0.9375, 0.7839, 0.9062, 0.7839, 0.9062, 0.7541, 0.9062, 0.7541, 0.9062, 0.7839, 0.875, 0.7839, 0.875, 0.7541, 0.875, 0.7541, 0.875, 0.7839, 0.8438, 0.7839, 0.8438, 0.7541, 0.8438, 0.7541, 0.8438, 0.7839, 0.8125, 0.7839, 0.8125, 0.7541, 0.8125, 0.7541, 0.8125, 0.7839, 0.7812, 0.7839, 0.7813, 0.7541, 0.7813, 0.7541, 0.7812, 0.7839, 0.75, 0.7839, 0.75, 0.7541, 0.75, 0.7541, 0.75, 0.7839, 0.7188, 0.7839, 0.7188, 0.7541, 0.7188, 0.7541, 0.7188, 0.7839, 0.6875, 0.7839, 0.6875, 0.7541, 0.6875, 0.7541, 0.6875, 0.7839, 0.6562, 0.7839, 0.6562, 0.7541, 0.6562, 0.7541, 0.6562, 0.7839, 0.625, 0.7839, 0.625, 0.7541, 0.625, 0.7541, 0.625, 0.7839, 0.5938, 0.7839, 0.5938, 0.7541, 0.5938, 0.7541, 0.5938, 0.7839, 0.5625, 0.7839, 0.5625, 0.7541, 0.5625, 0.7541, 0.5625, 0.7839, 0.5312, 0.7839, 0.5312, 0.7541, 0.5312, 0.7541, 0.5312, 0.7839, 0.5, 0.7839, 0.5, 0.7541, 0.5, 0.7541, 0.5, 0.7839, 0.4688, 0.7839, 0.4688, 0.7541, 0.4688, 0.7541, 0.4688, 0.7839, 0.4375, 0.7839, 0.4375, 0.7541, 0.4375, 0.7541, 0.4375, 0.7839, 0.4062, 0.7839, 0.4062, 0.7541, 0.4062, 0.7541, 0.4062, 0.7839, 0.375, 0.7839, 0.375, 0.7541, 0.375, 0.7541, 0.375, 0.7839, 0.3438, 0.7839, 0.3438, 0.7541, 0.3438, 0.7541, 0.3438, 0.7839, 0.3125, 0.7839, 0.3125, 0.7541, 0.3125, 0.7541, 0.3125, 0.7839, 0.2812, 0.7839, 0.2812, 0.7541, 0.2812, 0.7541, 0.2812, 0.7839, 0.25, 0.7839, 0.25, 0.7541, 0.25, 0.7541, 0.25, 0.7839, 0.2187, 0.7839, 0.2188, 0.7541, 0.2188, 0.7541, 0.2187, 0.7839, 0.1875, 0.7839, 0.1875, 0.7541, 0.1875, 0.7541, 0.1875, 0.7839, 0.1562, 0.7839, 0.1562, 0.7541, 0.1562, 0.7541, 0.1562, 0.7839, 0.125, 0.7839, 0.125, 0.7541, 0.125, 0.7541, 0.125, 0.7839, 0.09375, 0.7839, 0.09375, 0.7541, 0.09375, 0.7541, 0.09375, 0.7839, 0.0625, 0.7839, 0.0625, 0.7541, 0.0625, 0.7541, 0.0625, 0.7839, 0.03125, 0.7839, 0.03125, 0.7541, 0.03125, 0.7541, 0.03125, 0.7839, 0.0, 0.7839, 0.0, 0.7541])
me_cylinder_003.materials.append(mat_material_004)
me_cylinder_003.update()

# ---- objects
ob_cylinder_003 = bpy.data.objects.new('Cylinder.003', me_cylinder_003)

# ---- transforms, parenting, visibility, modifiers, constraints
ob_cylinder_003.location = (5.244, -0.3286, 1.479)
ob_cylinder_003.scale = (0.9035, 0.9035, 1.502)

# ---- collection membership
col_collection.objects.link(ob_cylinder_003)

# ---- scene / render settings (as saved in the file)
scene.frame_start = 1; scene.frame_end = 250; scene.frame_set(1)
scene.render.engine = 'BLENDER_EEVEE_NEXT'
bpy.context.view_layer.update()

# ---- added for rendering (the .blend has no active camera and no usable light): camera, sun
cam_auto = bpy.data.cameras.new('AutoCamera')
cam_auto.lens = 50.0
cam_auto.sensor_width = 36.0
cam_auto.clip_end = 1000.0
ob_auto_camera = bpy.data.objects.new('AutoCamera', cam_auto)
scene.collection.objects.link(ob_auto_camera)
ob_auto_camera.location = (8.8932, -4.70768, 4.39844)
ob_auto_camera.rotation_euler = (1.09748, -7.21219e-08, 0.694738)
scene.camera = ob_auto_camera
light_auto_sun = bpy.data.lights.new('AutoSun', 'SUN')
light_auto_sun.energy = 3.0
light_auto_sun.angle = 0.0523599
ob_auto_sun = bpy.data.objects.new('AutoSun', light_auto_sun)
scene.collection.objects.link(ob_auto_sun)
ob_auto_sun.rotation_euler = (0.872665, 0.174533, 0.523599)
bpy.context.view_layer.update()
